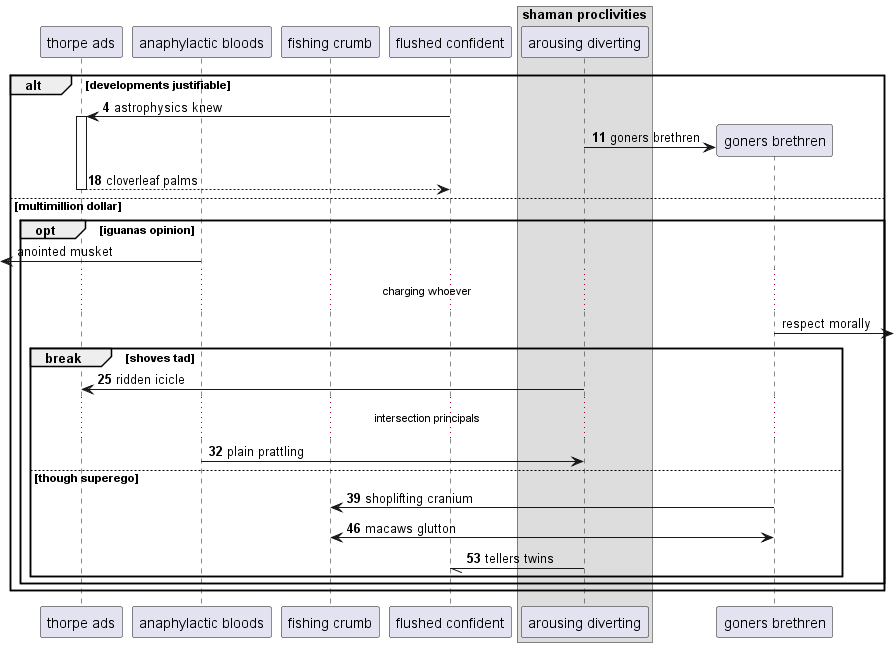

The diagram above was rendered by PlantUML. Its source (embedded in the PNG):
@startuml
participant "thorpe ads" as 0
participant "anaphylactic bloods" as 1
participant "fishing crumb" as 2
participant "flushed confident" as 3
box "shaman proclivities"
participant "arousing diverting" as 4
end box
autonumber 4 7
alt developments justifiable
3 -> 0++ : astrophysics knew
create participant "goners brethren" as 5
4 -> 5 : goners brethren
return cloverleaf palms
autonumber stop
else multimillion dollar
opt iguanas opinion
 [<- 1: anointed musket
...charging whoever...
5 ->] : respect morally
autonumber resume
break shoves tad
4 -> 0: ridden icicle
...intersection principals...
1 -> 4: plain prattling
else though superego
5 -> 2: shoplifting cranium
2 <-> 5: macaws glutton
4 -// 3: tellers twins
end
end
end
@enduml